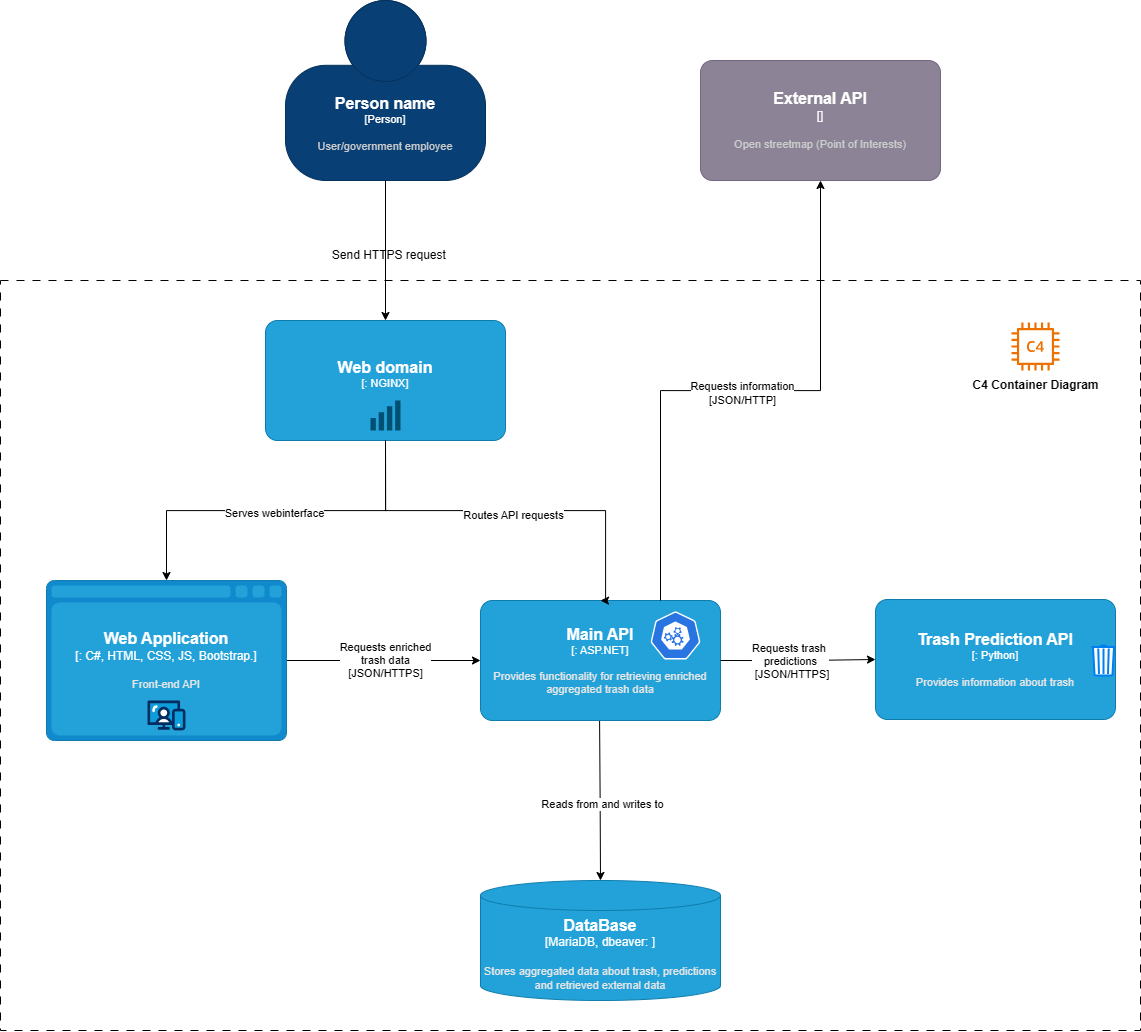

The diagram above was exported from draw.io. Its source (the exported page's mxGraphModel, read from the mxfile embedded in the PNG):
<mxGraphModel dx="1762" dy="2151" grid="1" gridSize="10" guides="1" tooltips="1" connect="1" arrows="1" fold="1" page="1" pageScale="1" pageWidth="850" pageHeight="1100" math="0" shadow="0">
  <root>
    <mxCell id="0" />
    <mxCell id="1" parent="0" />
    <mxCell id="jledwB2ISNeKFylCGsod-18" value="" style="rounded=0;whiteSpace=wrap;html=1;fillColor=none;dashed=1;dashPattern=8 8;" vertex="1" parent="1">
      <mxGeometry x="160" y="-100" width="1140" height="750" as="geometry" />
    </mxCell>
    <mxCell id="ICoOU7MR-gOJ2iAEy0b7-48" style="edgeStyle=orthogonalEdgeStyle;rounded=0;orthogonalLoop=1;jettySize=auto;html=1;exitX=0.5;exitY=1;exitDx=0;exitDy=0;entryX=0.5;entryY=0;entryDx=0;entryDy=0;entryPerimeter=0;" parent="1" target="jledwB2ISNeKFylCGsod-2" edge="1">
      <mxGeometry relative="1" as="geometry">
        <mxPoint x="759.09" y="340" as="sourcePoint" />
        <mxPoint x="759.09" y="460" as="targetPoint" />
      </mxGeometry>
    </mxCell>
    <mxCell id="ICoOU7MR-gOJ2iAEy0b7-51" value="Reads from and writes to" style="edgeLabel;html=1;align=center;verticalAlign=middle;resizable=0;points=[];" parent="ICoOU7MR-gOJ2iAEy0b7-48" vertex="1" connectable="0">
      <mxGeometry x="0.0405" y="1" relative="1" as="geometry">
        <mxPoint as="offset" />
      </mxGeometry>
    </mxCell>
    <mxCell id="YvJ_l7n9ua8n8SxFQOXE-1" value="" style="sketch=0;outlineConnect=0;fontColor=#232F3E;gradientColor=none;fillColor=#ED7100;strokeColor=none;dashed=0;verticalLabelPosition=bottom;verticalAlign=top;align=center;html=1;fontSize=12;fontStyle=0;aspect=fixed;pointerEvents=1;shape=mxgraph.aws4.c4_instance;" parent="1" vertex="1">
      <mxGeometry x="1171" y="-58" width="48" height="48" as="geometry" />
    </mxCell>
    <mxCell id="YvJ_l7n9ua8n8SxFQOXE-2" value="&lt;b&gt;C4 Container Diagram&lt;/b&gt;" style="text;html=1;align=center;verticalAlign=middle;resizable=0;points=[];autosize=1;strokeColor=none;fillColor=none;" parent="1" vertex="1">
      <mxGeometry x="1120" y="-10" width="150" height="30" as="geometry" />
    </mxCell>
    <object placeholders="1" c4Name="Person name" c4Type="Person" c4Description="User/government employee" label="&lt;font style=&quot;font-size: 16px&quot;&gt;&lt;b&gt;%c4Name%&lt;/b&gt;&lt;/font&gt;&lt;div&gt;[%c4Type%]&lt;/div&gt;&lt;br&gt;&lt;div&gt;&lt;font style=&quot;font-size: 11px&quot;&gt;&lt;font color=&quot;#cccccc&quot;&gt;%c4Description%&lt;/font&gt;&lt;/div&gt;" id="YvJ_l7n9ua8n8SxFQOXE-3">
      <mxCell style="html=1;fontSize=11;dashed=0;whiteSpace=wrap;fillColor=#083F75;strokeColor=#06315C;fontColor=#ffffff;shape=mxgraph.c4.person2;align=center;metaEdit=1;points=[[0.5,0,0],[1,0.5,0],[1,0.75,0],[0.75,1,0],[0.5,1,0],[0.25,1,0],[0,0.75,0],[0,0.5,0]];resizable=0;" parent="1" vertex="1">
        <mxGeometry x="445" y="-380" width="200" height="180" as="geometry" />
      </mxCell>
    </object>
    <mxCell id="jledwB2ISNeKFylCGsod-13" style="edgeStyle=orthogonalEdgeStyle;rounded=0;orthogonalLoop=1;jettySize=auto;html=1;exitX=1;exitY=0.5;exitDx=0;exitDy=0;exitPerimeter=0;" edge="1" parent="1" source="YvJ_l7n9ua8n8SxFQOXE-5" target="YvJ_l7n9ua8n8SxFQOXE-14">
      <mxGeometry relative="1" as="geometry" />
    </mxCell>
    <mxCell id="jledwB2ISNeKFylCGsod-14" value="Requests enriched&lt;div&gt;trash data&lt;/div&gt;&lt;div&gt;[JSON/HTTPS]&lt;/div&gt;" style="edgeLabel;html=1;align=center;verticalAlign=middle;resizable=0;points=[];" vertex="1" connectable="0" parent="jledwB2ISNeKFylCGsod-13">
      <mxGeometry x="0.004" y="1" relative="1" as="geometry">
        <mxPoint as="offset" />
      </mxGeometry>
    </mxCell>
    <object placeholders="1" c4Name="Web Application" c4Type="" c4Technology="C#, HTML, CSS, JS, Bootstrap." c4Description="Front-end API" label="&lt;font style=&quot;font-size: 16px&quot;&gt;&lt;b&gt;%c4Name%&lt;/b&gt;&lt;/font&gt;&lt;div&gt;[%c4Type%:&amp;nbsp;%c4Technology%]&lt;/div&gt;&lt;br&gt;&lt;div&gt;&lt;font style=&quot;font-size: 11px&quot;&gt;&lt;font color=&quot;#E6E6E6&quot;&gt;%c4Description%&lt;/font&gt;&lt;/div&gt;" id="YvJ_l7n9ua8n8SxFQOXE-5">
      <mxCell style="shape=mxgraph.c4.webBrowserContainer2;whiteSpace=wrap;html=1;boundedLbl=1;rounded=0;labelBackgroundColor=none;strokeColor=#118ACD;fillColor=#23A2D9;strokeColor=#118ACD;strokeColor2=#0E7DAD;fontSize=12;fontColor=#ffffff;align=center;metaEdit=1;points=[[0.5,0,0],[1,0.25,0],[1,0.5,0],[1,0.75,0],[0.5,1,0],[0,0.75,0],[0,0.5,0],[0,0.25,0]];resizable=0;verticalAlign=middle;" parent="1" vertex="1">
        <mxGeometry x="206" y="200" width="240" height="160" as="geometry" />
      </mxCell>
    </object>
    <mxCell id="ICoOU7MR-gOJ2iAEy0b7-45" value="" style="verticalLabelPosition=bottom;aspect=fixed;html=1;shape=mxgraph.salesforce.web;" parent="1" vertex="1">
      <mxGeometry x="307.0100000000001" y="320" width="37.97" height="30" as="geometry" />
    </mxCell>
    <object placeholders="1" c4Name="Web domain" c4Type="" c4Technology="NGINX" c4Description="" label="&lt;font style=&quot;font-size: 16px&quot;&gt;&lt;b&gt;%c4Name%&lt;/b&gt;&lt;/font&gt;&lt;div&gt;[%c4Type%: %c4Technology%]&lt;/div&gt;&lt;br&gt;&lt;div&gt;&lt;font style=&quot;font-size: 11px&quot;&gt;&lt;font color=&quot;#E6E6E6&quot;&gt;%c4Description%&lt;/font&gt;&lt;/div&gt;" id="YvJ_l7n9ua8n8SxFQOXE-9">
      <mxCell style="rounded=1;whiteSpace=wrap;html=1;fontSize=11;labelBackgroundColor=none;fillColor=#23A2D9;fontColor=#ffffff;align=center;arcSize=10;strokeColor=#0E7DAD;metaEdit=1;resizable=0;points=[[0.25,0,0],[0.5,0,0],[0.75,0,0],[1,0.25,0],[1,0.5,0],[1,0.75,0],[0.75,1,0],[0.5,1,0],[0.25,1,0],[0,0.75,0],[0,0.5,0],[0,0.25,0]];" parent="1" vertex="1">
        <mxGeometry x="425" y="-60" width="240" height="120" as="geometry" />
      </mxCell>
    </object>
    <mxCell id="YvJ_l7n9ua8n8SxFQOXE-10" value="Send HTTPS request&amp;nbsp;" style="text;html=1;align=center;verticalAlign=middle;resizable=0;points=[];autosize=1;strokeColor=none;fillColor=none;" parent="1" vertex="1">
      <mxGeometry x="480" y="-140" width="140" height="30" as="geometry" />
    </mxCell>
    <mxCell id="YvJ_l7n9ua8n8SxFQOXE-11" style="edgeStyle=orthogonalEdgeStyle;rounded=0;orthogonalLoop=1;jettySize=auto;html=1;exitX=0.5;exitY=1;exitDx=0;exitDy=0;exitPerimeter=0;entryX=0.5;entryY=0;entryDx=0;entryDy=0;entryPerimeter=0;" parent="1" source="YvJ_l7n9ua8n8SxFQOXE-3" target="YvJ_l7n9ua8n8SxFQOXE-9" edge="1">
      <mxGeometry relative="1" as="geometry" />
    </mxCell>
    <object placeholders="1" c4Name="Main API" c4Type="" c4Technology="ASP.NET" c4Description="Provides functionality for retrieving enriched aggregated trash data" label="&lt;font style=&quot;font-size: 16px&quot;&gt;&lt;b&gt;%c4Name%&lt;/b&gt;&lt;/font&gt;&lt;div&gt;[%c4Type%: %c4Technology%]&lt;/div&gt;&lt;br&gt;&lt;div&gt;&lt;font style=&quot;font-size: 11px&quot;&gt;&lt;font color=&quot;#E6E6E6&quot;&gt;%c4Description%&lt;/font&gt;&lt;/div&gt;" id="YvJ_l7n9ua8n8SxFQOXE-14">
      <mxCell style="rounded=1;whiteSpace=wrap;html=1;fontSize=11;labelBackgroundColor=none;fillColor=#23A2D9;fontColor=#ffffff;align=center;arcSize=10;strokeColor=#0E7DAD;metaEdit=1;resizable=0;points=[[0.25,0,0],[0.5,0,0],[0.75,0,0],[1,0.25,0],[1,0.5,0],[1,0.75,0],[0.75,1,0],[0.5,1,0],[0.25,1,0],[0,0.75,0],[0,0.5,0],[0,0.25,0]];" parent="1" vertex="1">
        <mxGeometry x="640" y="220" width="240" height="120" as="geometry" />
      </mxCell>
    </object>
    <mxCell id="bvNXRp5Z2TwLblXyRqKf-1" value="" style="points=[[0,0.58,0],[0.09,0.58,0],[0.36,0.39,0],[0.64,0.195,0],[0.91,0,0],[1,0,0],[1,0.25,0],[1,0.5,0],[1,0.75,0],[1,1,0],[0,1,0],[0.09,1,0],[0.36,1,0],[0.64,1,0],[0.91,1,0],[0,0.79,0]];verticalLabelPosition=bottom;sketch=0;html=1;verticalAlign=top;aspect=fixed;align=center;pointerEvents=1;shape=mxgraph.cisco19.wifi_indicator;fillColor=#005073;strokeColor=none;" parent="1" vertex="1">
      <mxGeometry x="530" y="20" width="30" height="30" as="geometry" />
    </mxCell>
    <mxCell id="ICoOU7MR-gOJ2iAEy0b7-46" value="" style="aspect=fixed;sketch=0;html=1;dashed=0;whitespace=wrap;verticalLabelPosition=bottom;verticalAlign=top;fillColor=#2875E2;strokeColor=#ffffff;points=[[0.005,0.63,0],[0.1,0.2,0],[0.9,0.2,0],[0.5,0,0],[0.995,0.63,0],[0.72,0.99,0],[0.5,1,0],[0.28,0.99,0]];shape=mxgraph.kubernetes.icon2;prIcon=api" parent="1" vertex="1">
      <mxGeometry x="810" y="231" width="50" height="48" as="geometry" />
    </mxCell>
    <object placeholders="1" c4Name="Trash Prediction API " c4Type="" c4Technology="Python" c4Description="Provides information about trash" label="&lt;font style=&quot;font-size: 16px&quot;&gt;&lt;b&gt;%c4Name%&lt;/b&gt;&lt;/font&gt;&lt;div&gt;[%c4Type%: %c4Technology%]&lt;/div&gt;&lt;br&gt;&lt;div&gt;&lt;font style=&quot;font-size: 11px&quot;&gt;&lt;font color=&quot;#E6E6E6&quot;&gt;%c4Description%&lt;/font&gt;&lt;/div&gt;" id="jledwB2ISNeKFylCGsod-1">
      <mxCell style="rounded=1;whiteSpace=wrap;html=1;fontSize=11;labelBackgroundColor=none;fillColor=#23A2D9;fontColor=#ffffff;align=center;arcSize=10;strokeColor=#0E7DAD;metaEdit=1;resizable=0;points=[[0.25,0,0],[0.5,0,0],[0.75,0,0],[1,0.25,0],[1,0.5,0],[1,0.75,0],[0.75,1,0],[0.5,1,0],[0.25,1,0],[0,0.75,0],[0,0.5,0],[0,0.25,0]];" vertex="1" parent="1">
        <mxGeometry x="1035" y="219" width="240" height="120" as="geometry" />
      </mxCell>
    </object>
    <mxCell id="ICoOU7MR-gOJ2iAEy0b7-47" value="" style="html=1;verticalLabelPosition=bottom;align=center;labelBackgroundColor=#ffffff;verticalAlign=top;strokeWidth=2;strokeColor=#0080F0;shadow=0;dashed=0;shape=mxgraph.ios7.icons.trashcan;" parent="1" vertex="1">
      <mxGeometry x="1251" y="265" width="24" height="30" as="geometry" />
    </mxCell>
    <object placeholders="1" c4Name="DataBase" c4Type="MariaDB, dbeaver" c4Technology="" c4Description="Stores aggregated data about trash, predictions and retrieved external data" label="&lt;font style=&quot;font-size: 16px&quot;&gt;&lt;b&gt;%c4Name%&lt;/b&gt;&lt;/font&gt;&lt;div&gt;[%c4Type%:&amp;nbsp;%c4Technology%]&lt;/div&gt;&lt;br&gt;&lt;div&gt;&lt;font style=&quot;font-size: 11px&quot;&gt;&lt;font color=&quot;#E6E6E6&quot;&gt;%c4Description%&lt;/font&gt;&lt;/div&gt;" id="jledwB2ISNeKFylCGsod-2">
      <mxCell style="shape=cylinder3;size=15;whiteSpace=wrap;html=1;boundedLbl=1;rounded=0;labelBackgroundColor=none;fillColor=#23A2D9;fontSize=12;fontColor=#ffffff;align=center;strokeColor=#0E7DAD;metaEdit=1;points=[[0.5,0,0],[1,0.25,0],[1,0.5,0],[1,0.75,0],[0.5,1,0],[0,0.75,0],[0,0.5,0],[0,0.25,0]];resizable=0;" vertex="1" parent="1">
        <mxGeometry x="640" y="500" width="240" height="120" as="geometry" />
      </mxCell>
    </object>
    <mxCell id="jledwB2ISNeKFylCGsod-4" style="edgeStyle=orthogonalEdgeStyle;rounded=0;orthogonalLoop=1;jettySize=auto;html=1;exitX=0.5;exitY=1;exitDx=0;exitDy=0;exitPerimeter=0;entryX=0.5;entryY=0;entryDx=0;entryDy=0;entryPerimeter=0;" edge="1" parent="1" source="YvJ_l7n9ua8n8SxFQOXE-9" target="YvJ_l7n9ua8n8SxFQOXE-5">
      <mxGeometry relative="1" as="geometry" />
    </mxCell>
    <mxCell id="jledwB2ISNeKFylCGsod-7" value="Serves webinterface" style="edgeLabel;html=1;align=center;verticalAlign=middle;resizable=0;points=[];" vertex="1" connectable="0" parent="jledwB2ISNeKFylCGsod-4">
      <mxGeometry x="0.01" y="2" relative="1" as="geometry">
        <mxPoint as="offset" />
      </mxGeometry>
    </mxCell>
    <mxCell id="jledwB2ISNeKFylCGsod-5" style="edgeStyle=orthogonalEdgeStyle;rounded=0;orthogonalLoop=1;jettySize=auto;html=1;exitX=0.5;exitY=1;exitDx=0;exitDy=0;exitPerimeter=0;entryX=0.5;entryY=0;entryDx=0;entryDy=0;entryPerimeter=0;" edge="1" parent="1" source="YvJ_l7n9ua8n8SxFQOXE-9" target="YvJ_l7n9ua8n8SxFQOXE-14">
      <mxGeometry relative="1" as="geometry">
        <Array as="points">
          <mxPoint x="545" y="130" />
          <mxPoint x="765" y="130" />
        </Array>
      </mxGeometry>
    </mxCell>
    <mxCell id="jledwB2ISNeKFylCGsod-6" value="Routes API requests" style="edgeLabel;html=1;align=center;verticalAlign=middle;resizable=0;points=[];" vertex="1" connectable="0" parent="jledwB2ISNeKFylCGsod-5">
      <mxGeometry x="0.0181" y="-4" relative="1" as="geometry">
        <mxPoint x="1" as="offset" />
      </mxGeometry>
    </mxCell>
    <mxCell id="jledwB2ISNeKFylCGsod-10" style="edgeStyle=orthogonalEdgeStyle;rounded=0;orthogonalLoop=1;jettySize=auto;html=1;exitX=1;exitY=0.5;exitDx=0;exitDy=0;exitPerimeter=0;entryX=0;entryY=0.5;entryDx=0;entryDy=0;entryPerimeter=0;" edge="1" parent="1" source="YvJ_l7n9ua8n8SxFQOXE-14" target="jledwB2ISNeKFylCGsod-1">
      <mxGeometry relative="1" as="geometry" />
    </mxCell>
    <mxCell id="jledwB2ISNeKFylCGsod-11" value="Requests trash&amp;nbsp;&lt;div&gt;predictions&lt;/div&gt;&lt;div&gt;&amp;nbsp;[JSON/HTTPS]&lt;/div&gt;" style="edgeLabel;html=1;align=center;verticalAlign=middle;resizable=0;points=[];" vertex="1" connectable="0" parent="jledwB2ISNeKFylCGsod-10">
      <mxGeometry x="-0.1063" relative="1" as="geometry">
        <mxPoint as="offset" />
      </mxGeometry>
    </mxCell>
    <object placeholders="1" c4Name="External API" c4Type="" c4Description="Open streetmap (Point of Interests)" label="&lt;font style=&quot;font-size: 16px&quot;&gt;&lt;b&gt;%c4Name%&lt;/b&gt;&lt;/font&gt;&lt;div&gt;[%c4Type%]&lt;/div&gt;&lt;br&gt;&lt;div&gt;&lt;font style=&quot;font-size: 11px&quot;&gt;&lt;font color=&quot;#cccccc&quot;&gt;%c4Description%&lt;/font&gt;&lt;/div&gt;" id="jledwB2ISNeKFylCGsod-15">
      <mxCell style="rounded=1;whiteSpace=wrap;html=1;labelBackgroundColor=none;fillColor=#8C8496;fontColor=#ffffff;align=center;arcSize=10;strokeColor=#736782;metaEdit=1;resizable=0;points=[[0.25,0,0],[0.5,0,0],[0.75,0,0],[1,0.25,0],[1,0.5,0],[1,0.75,0],[0.75,1,0],[0.5,1,0],[0.25,1,0],[0,0.75,0],[0,0.5,0],[0,0.25,0]];" vertex="1" parent="1">
        <mxGeometry x="860" y="-320" width="240" height="120" as="geometry" />
      </mxCell>
    </object>
    <mxCell id="jledwB2ISNeKFylCGsod-16" style="edgeStyle=orthogonalEdgeStyle;rounded=0;orthogonalLoop=1;jettySize=auto;html=1;exitX=0.75;exitY=0;exitDx=0;exitDy=0;exitPerimeter=0;entryX=0.5;entryY=1;entryDx=0;entryDy=0;entryPerimeter=0;" edge="1" parent="1" source="YvJ_l7n9ua8n8SxFQOXE-14" target="jledwB2ISNeKFylCGsod-15">
      <mxGeometry relative="1" as="geometry" />
    </mxCell>
    <mxCell id="jledwB2ISNeKFylCGsod-17" value="Requests information&lt;div&gt;[JSON/HTTP]&lt;/div&gt;" style="edgeLabel;html=1;align=center;verticalAlign=middle;resizable=0;points=[];" vertex="1" connectable="0" parent="jledwB2ISNeKFylCGsod-16">
      <mxGeometry x="0.0032" y="-2" relative="1" as="geometry">
        <mxPoint as="offset" />
      </mxGeometry>
    </mxCell>
  </root>
</mxGraphModel>